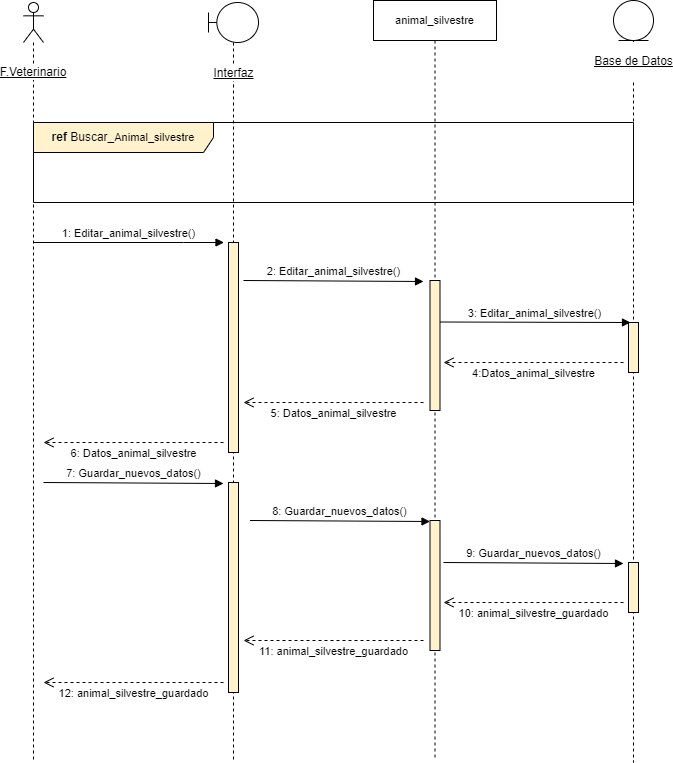

The diagram above was exported from draw.io. Its source (the exported page's mxGraphModel, read from the mxfile embedded in the PNG):
<mxGraphModel dx="868" dy="554" grid="1" gridSize="10" guides="1" tooltips="1" connect="1" arrows="1" fold="1" page="1" pageScale="1" pageWidth="827" pageHeight="1169" math="0" shadow="0">
  <root>
    <mxCell id="XlnErdmDIxLrdk32iWzj-0" />
    <mxCell id="XlnErdmDIxLrdk32iWzj-1" parent="XlnErdmDIxLrdk32iWzj-0" />
    <mxCell id="XlnErdmDIxLrdk32iWzj-2" value="F.Veterinario" style="shape=umlLifeline;participant=umlActor;perimeter=lifelinePerimeter;whiteSpace=wrap;html=1;container=1;collapsible=0;recursiveResize=0;verticalAlign=middle;spacingTop=100;outlineConnect=0;labelBackgroundColor=default;fontStyle=4" vertex="1" parent="XlnErdmDIxLrdk32iWzj-1">
      <mxGeometry x="70" y="40" width="20" height="760" as="geometry" />
    </mxCell>
    <mxCell id="XlnErdmDIxLrdk32iWzj-3" value="Interfaz" style="shape=umlLifeline;participant=umlBoundary;perimeter=lifelinePerimeter;html=1;container=1;collapsible=0;recursiveResize=0;verticalAlign=middle;spacingTop=102;outlineConnect=0;spacing=0;labelBackgroundColor=default;labelBorderColor=none;fontStyle=4" vertex="1" parent="XlnErdmDIxLrdk32iWzj-1">
      <mxGeometry x="255" y="40" width="50" height="760" as="geometry" />
    </mxCell>
    <mxCell id="XlnErdmDIxLrdk32iWzj-4" value="" style="html=1;points=[];perimeter=orthogonalPerimeter;labelBackgroundColor=default;labelBorderColor=none;strokeColor=#000000;fillColor=#fff2cc;" vertex="1" parent="XlnErdmDIxLrdk32iWzj-3">
      <mxGeometry x="20" y="240" width="10" height="210" as="geometry" />
    </mxCell>
    <mxCell id="oY2jYeKHebTG-f5XdAxJ-2" value="" style="html=1;points=[];perimeter=orthogonalPerimeter;labelBackgroundColor=default;labelBorderColor=none;strokeColor=#000000;fillColor=#fff2cc;" vertex="1" parent="XlnErdmDIxLrdk32iWzj-3">
      <mxGeometry x="20" y="480" width="10" height="210" as="geometry" />
    </mxCell>
    <mxCell id="XlnErdmDIxLrdk32iWzj-5" value="&lt;span style=&quot;font-size: 11px; background-color: rgb(255, 255, 255);&quot;&gt;animal_silvestre&lt;/span&gt;" style="shape=umlLifeline;perimeter=lifelinePerimeter;whiteSpace=wrap;html=1;container=1;collapsible=0;recursiveResize=0;outlineConnect=0;" vertex="1" parent="XlnErdmDIxLrdk32iWzj-1">
      <mxGeometry x="420" y="38" width="123" height="760" as="geometry" />
    </mxCell>
    <mxCell id="XlnErdmDIxLrdk32iWzj-6" value="2: Editar_animal_silvestre()" style="html=1;verticalAlign=bottom;endArrow=block;rounded=0;endFill=1;" edge="1" parent="XlnErdmDIxLrdk32iWzj-5">
      <mxGeometry width="80" relative="1" as="geometry">
        <mxPoint x="-130" y="280" as="sourcePoint" />
        <mxPoint x="50" y="281" as="targetPoint" />
      </mxGeometry>
    </mxCell>
    <mxCell id="XlnErdmDIxLrdk32iWzj-7" value="" style="html=1;points=[];perimeter=orthogonalPerimeter;labelBackgroundColor=default;labelBorderColor=none;strokeColor=#000000;fillColor=#fff2cc;" vertex="1" parent="XlnErdmDIxLrdk32iWzj-5">
      <mxGeometry x="56.5" y="280" width="10" height="130" as="geometry" />
    </mxCell>
    <mxCell id="XlnErdmDIxLrdk32iWzj-8" value="5: Datos_animal_silvestre" style="html=1;verticalAlign=bottom;endArrow=open;dashed=1;endSize=8;rounded=0;strokeColor=default;" edge="1" parent="XlnErdmDIxLrdk32iWzj-5">
      <mxGeometry y="20" relative="1" as="geometry">
        <mxPoint x="50" y="402" as="sourcePoint" />
        <mxPoint x="-130" y="402" as="targetPoint" />
        <mxPoint as="offset" />
      </mxGeometry>
    </mxCell>
    <mxCell id="oY2jYeKHebTG-f5XdAxJ-3" value="8: Guardar_nuevos_datos()" style="html=1;verticalAlign=bottom;endArrow=block;rounded=0;endFill=1;" edge="1" parent="XlnErdmDIxLrdk32iWzj-5">
      <mxGeometry width="80" relative="1" as="geometry">
        <mxPoint x="-123.5" y="520" as="sourcePoint" />
        <mxPoint x="56.5" y="521" as="targetPoint" />
      </mxGeometry>
    </mxCell>
    <mxCell id="oY2jYeKHebTG-f5XdAxJ-4" value="" style="html=1;points=[];perimeter=orthogonalPerimeter;labelBackgroundColor=default;labelBorderColor=none;strokeColor=#000000;fillColor=#fff2cc;" vertex="1" parent="XlnErdmDIxLrdk32iWzj-5">
      <mxGeometry x="56.5" y="520" width="10" height="130" as="geometry" />
    </mxCell>
    <mxCell id="oY2jYeKHebTG-f5XdAxJ-8" value="11: animal_silvestre_guardado" style="html=1;verticalAlign=bottom;endArrow=open;dashed=1;endSize=8;rounded=0;strokeColor=default;" edge="1" parent="XlnErdmDIxLrdk32iWzj-5">
      <mxGeometry y="20" relative="1" as="geometry">
        <mxPoint x="50" y="640" as="sourcePoint" />
        <mxPoint x="-130" y="640" as="targetPoint" />
        <mxPoint as="offset" />
      </mxGeometry>
    </mxCell>
    <mxCell id="XlnErdmDIxLrdk32iWzj-9" value="&lt;p style=&quot;line-height: 1.2;&quot;&gt;&lt;u&gt;Base de Datos&lt;/u&gt;&lt;/p&gt;" style="shape=umlLifeline;participant=umlEntity;perimeter=lifelinePerimeter;html=1;container=1;collapsible=0;recursiveResize=0;verticalAlign=middle;spacingTop=81;outlineConnect=0;fontSize=12;labelPosition=center;verticalLabelPosition=middle;align=center;spacingRight=0;spacing=0;labelBorderColor=none;labelBackgroundColor=default;" vertex="1" parent="XlnErdmDIxLrdk32iWzj-1">
      <mxGeometry x="660" y="38" width="40" height="762" as="geometry" />
    </mxCell>
    <mxCell id="XlnErdmDIxLrdk32iWzj-10" value="" style="html=1;points=[];perimeter=orthogonalPerimeter;labelBackgroundColor=default;labelBorderColor=none;strokeColor=#000000;fillColor=#fff2cc;" vertex="1" parent="XlnErdmDIxLrdk32iWzj-9">
      <mxGeometry x="15" y="322" width="10" height="50" as="geometry" />
    </mxCell>
    <mxCell id="oY2jYeKHebTG-f5XdAxJ-7" value="" style="html=1;points=[];perimeter=orthogonalPerimeter;labelBackgroundColor=default;labelBorderColor=none;strokeColor=#000000;fillColor=#fff2cc;" vertex="1" parent="XlnErdmDIxLrdk32iWzj-9">
      <mxGeometry x="15" y="562" width="10" height="50" as="geometry" />
    </mxCell>
    <mxCell id="XlnErdmDIxLrdk32iWzj-11" value="1: Editar_animal_silvestre()" style="html=1;verticalAlign=bottom;endArrow=block;rounded=0;" edge="1" parent="XlnErdmDIxLrdk32iWzj-1">
      <mxGeometry relative="1" as="geometry">
        <mxPoint x="79.99999999999989" y="280" as="sourcePoint" />
        <mxPoint x="270.5" y="280" as="targetPoint" />
        <Array as="points">
          <mxPoint x="230" y="280" />
        </Array>
      </mxGeometry>
    </mxCell>
    <mxCell id="XlnErdmDIxLrdk32iWzj-12" value="3: Editar_animal_silvestre()" style="html=1;verticalAlign=bottom;endArrow=block;rounded=0;endFill=1;" edge="1" parent="XlnErdmDIxLrdk32iWzj-1">
      <mxGeometry width="80" relative="1" as="geometry">
        <mxPoint x="486.5" y="359.5" as="sourcePoint" />
        <mxPoint x="677" y="360" as="targetPoint" />
      </mxGeometry>
    </mxCell>
    <mxCell id="XlnErdmDIxLrdk32iWzj-13" value="4:Datos_animal_silvestre" style="html=1;verticalAlign=bottom;endArrow=open;dashed=1;endSize=8;rounded=0;strokeColor=default;" edge="1" parent="XlnErdmDIxLrdk32iWzj-1">
      <mxGeometry y="20" relative="1" as="geometry">
        <mxPoint x="670" y="399.9999999999999" as="sourcePoint" />
        <mxPoint x="490" y="399.9999999999999" as="targetPoint" />
        <mxPoint as="offset" />
      </mxGeometry>
    </mxCell>
    <mxCell id="XlnErdmDIxLrdk32iWzj-14" value="6: Datos_animal_silvestre" style="html=1;verticalAlign=bottom;endArrow=open;dashed=1;endSize=8;rounded=0;strokeColor=default;" edge="1" parent="XlnErdmDIxLrdk32iWzj-1">
      <mxGeometry y="20" relative="1" as="geometry">
        <mxPoint x="270" y="480" as="sourcePoint" />
        <mxPoint x="90" y="480" as="targetPoint" />
        <mxPoint as="offset" />
      </mxGeometry>
    </mxCell>
    <mxCell id="XlnErdmDIxLrdk32iWzj-15" value="&lt;b&gt;ref&lt;/b&gt; Buscar_&lt;span style=&quot;font-size: 11px;&quot;&gt;Animal_silvestre&lt;/span&gt;" style="shape=umlFrame;whiteSpace=wrap;html=1;width=180;height=30;fillColor=#fff2cc;strokeColor=#000000;" vertex="1" parent="XlnErdmDIxLrdk32iWzj-1">
      <mxGeometry x="80" y="160" width="600" height="80" as="geometry" />
    </mxCell>
    <mxCell id="oY2jYeKHebTG-f5XdAxJ-1" value="7: Guardar_nuevos_datos()" style="html=1;verticalAlign=bottom;endArrow=block;rounded=0;endFill=1;" edge="1" parent="XlnErdmDIxLrdk32iWzj-1">
      <mxGeometry width="80" relative="1" as="geometry">
        <mxPoint x="90" y="520" as="sourcePoint" />
        <mxPoint x="270" y="521" as="targetPoint" />
      </mxGeometry>
    </mxCell>
    <mxCell id="oY2jYeKHebTG-f5XdAxJ-5" value="9: Guardar_nuevos_datos()" style="html=1;verticalAlign=bottom;endArrow=block;rounded=0;endFill=1;" edge="1" parent="XlnErdmDIxLrdk32iWzj-1">
      <mxGeometry width="80" relative="1" as="geometry">
        <mxPoint x="490" y="600" as="sourcePoint" />
        <mxPoint x="670" y="601" as="targetPoint" />
      </mxGeometry>
    </mxCell>
    <mxCell id="oY2jYeKHebTG-f5XdAxJ-6" value="10: animal_silvestre_guardado" style="html=1;verticalAlign=bottom;endArrow=open;dashed=1;endSize=8;rounded=0;strokeColor=default;" edge="1" parent="XlnErdmDIxLrdk32iWzj-1">
      <mxGeometry y="20" relative="1" as="geometry">
        <mxPoint x="670" y="639.9999999999999" as="sourcePoint" />
        <mxPoint x="490" y="639.9999999999999" as="targetPoint" />
        <mxPoint as="offset" />
      </mxGeometry>
    </mxCell>
    <mxCell id="oY2jYeKHebTG-f5XdAxJ-9" value="12: animal_silvestre_guardado" style="html=1;verticalAlign=bottom;endArrow=open;dashed=1;endSize=8;rounded=0;strokeColor=default;" edge="1" parent="XlnErdmDIxLrdk32iWzj-1">
      <mxGeometry y="20" relative="1" as="geometry">
        <mxPoint x="270" y="720" as="sourcePoint" />
        <mxPoint x="90" y="720" as="targetPoint" />
        <mxPoint as="offset" />
      </mxGeometry>
    </mxCell>
  </root>
</mxGraphModel>